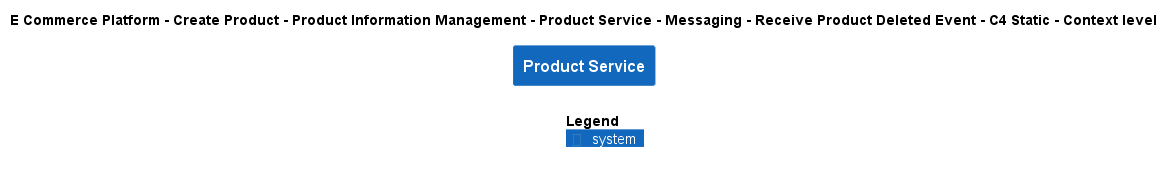

The diagram above was rendered by PlantUML. Its source (embedded in the PNG):
@startuml
!include ..\..\..\..\..\..\..\..\..\.c4s\C4_Context.puml

AddElementTag("c4interflow:lifecycle:new", $bgColor=green, $fontColor=#ffffff, $borderColor=green, $shadowing="False")
AddElementTag("c4interflow:lifecycle:changed", $bgColor=orange, $fontColor=#ffffff, $borderColor=orange, $shadowing="False")
AddElementTag("c4interflow:lifecycle:removed", $bgColor=red, $fontColor=#ffffff, $borderColor=red, $shadowing="False")

AddRelTag("c4interflow:lifecycle:new", $textColor=green, $lineColor=green)
AddRelTag("c4interflow:lifecycle:changed", $textColor=orange, $lineColor=orange)
AddRelTag("c4interflow:lifecycle:removed", $textColor=red, $lineColor=red)

SHOW_PERSON_PORTRAIT()
LAYOUT_TOP_DOWN()

skinparam linetype polyline

title E Commerce Platform - Create Product - Product Information Management - Product Service - Messaging - Receive Product Deleted Event - C4 Static - Context level

System(ECommercePlatform.CreateProduct.ProductInformationManagement.SoftwareSystems.ProductService, "Product Service", "")



SHOW_LEGEND()
@enduml